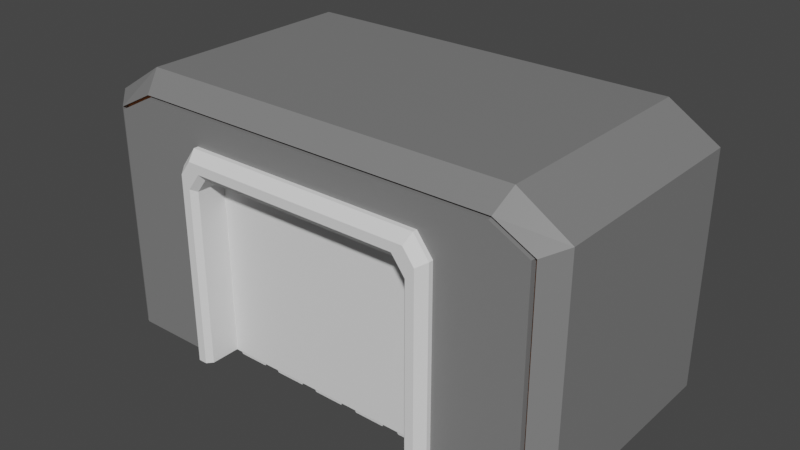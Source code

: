 # Source: RingDoor2.blend  (saved by Blender 3.3.6; exported with 4.5.12 LTS)
import bpy
from mathutils import Matrix  # noqa: F401  (used for matrix-valued properties, if any)

bpy.ops.wm.read_factory_settings(use_empty=True)
scene = bpy.context.scene
scene.name = 'Scene'

# ---- collections
col_collection = bpy.data.collections.new('Collection'); scene.collection.children.link(col_collection)

# ---- materials (node trees are filled in below, after node groups)
mat_wall = bpy.data.materials.new('Wall')
mat_wall.use_transparent_shadow = False
mat_light_001 = bpy.data.materials.new('Light.001')
mat_light_001.use_transparent_shadow = False

# ---- material node trees
mat_wall.use_nodes = True; mat_wall.node_tree.nodes.clear()
_N = mat_wall.node_tree.nodes; _L = mat_wall.node_tree.links
n0 = _N.new('ShaderNodeBsdfPrincipled'); n0.name = 'Principled BSDF'; n0.location = (10, 300)
n0.distribution = 'GGX'
n0.subsurface_method = 'RANDOM_WALK_SKIN'
n0.inputs[0].default_value = (0.2019, 0.2019, 0.2019, 1.0)
n0.inputs[3].default_value = 1.45
n0.inputs[27].default_value = (0.0, 0.0, 0.0, 1.0)
n0.inputs[28].default_value = 1.0
n1 = _N.new('ShaderNodeOutputMaterial'); n1.name = 'Material Output'; n1.location = (300, 300)
_L.new(n0.outputs[0], n1.inputs[0])
n1.is_active_output = True
mat_light_001.use_nodes = True; mat_light_001.node_tree.nodes.clear()
_N = mat_light_001.node_tree.nodes; _L = mat_light_001.node_tree.links
n0 = _N.new('ShaderNodeBsdfPrincipled'); n0.name = 'Principled BSDF'; n0.location = (10, 300)
n0.distribution = 'GGX'
n0.subsurface_method = 'RANDOM_WALK_SKIN'
n0.inputs[0].default_value = (0.8, 0.2988, 0.09705, 1.0)
n0.inputs[3].default_value = 1.45
n0.inputs[27].default_value = (0.0, 0.0, 0.0, 1.0)
n0.inputs[28].default_value = 1.0
n1 = _N.new('ShaderNodeOutputMaterial'); n1.name = 'Material Output'; n1.location = (300, 300)
_L.new(n0.outputs[0], n1.inputs[0])
n1.is_active_output = True

# ---- world
world_world = bpy.data.worlds.new('World'); scene.world = world_world
world_world.use_nodes = True; world_world.node_tree.nodes.clear()
_N = world_world.node_tree.nodes; _L = world_world.node_tree.links
n0 = _N.new('ShaderNodeOutputWorld'); n0.name = 'World Output'; n0.location = (300, 300)
n1 = _N.new('ShaderNodeBackground'); n1.name = 'Background'; n1.location = (10, 300)
n1.inputs[0].default_value = (0.05088, 0.05088, 0.05088, 1.0)
_L.new(n1.outputs[0], n0.inputs[0])
n0.is_active_output = True
world_world.color = (0.05088, 0.05088, 0.05088)
world_world.use_sun_shadow = False
world_world.sun_shadow_jitter_overblur = 0.0

# ---- meshes
me_cube_009 = bpy.data.meshes.new('Cube.009')
me_cube_009.from_pydata([(-2.0, 1.0, 0.0), (2.0, 1.0, 0.0), (1.006, 1.0, 1.595), (-1.006, 1.0, 1.595), (-1.006, 1.0, 0.0), (1.006, 1.0, 0.0), (-1.006, -1.0, 1.595), (1.006, -1.0, 1.595), (-1.006, -1.0, 0.0), (1.006, -1.0, 0.0), (-2.0, 1.0, 1.762), (-1.585, 1.0, 2.0), (1.585, 1.0, 2.0), (2.0, 1.0, 1.762), (-2.0, -0.8383, 0.0), (2.0, -0.8383, 0.0), (-1.585, -0.8383, 2.0), (-2.0, -0.8383, 1.762), (2.0, -0.8383, 1.762), (1.585, -0.8383, 2.0), (-1.825, -1.0, -0.003024), (-1.852, -0.9859, 0.0), (1.852, -0.9859, 0.0), (1.825, -1.0, -0.003024), (-1.518, -1.0, 1.834), (-1.53, -0.9859, 1.852), (-1.825, -1.0, 1.689), (-1.852, -0.9859, 1.7), (1.825, -1.0, 1.689), (1.852, -0.9859, 1.7), (1.518, -1.0, 1.834), (1.53, -0.9859, 1.852), (-1.852, -0.9359, 1.7), (-1.825, -0.9499, 1.689), (-1.518, -0.95, 1.834), (-1.53, -0.9359, 1.852), (1.53, -0.9359, 1.852), (1.518, -0.95, 1.834), (1.825, -0.9499, 1.689), (1.852, -0.9359, 1.7), (1.825, -0.9499, -0.003024), (1.852, -0.9359, 0.0), (-1.852, -0.9359, 0.0), (-1.825, -0.9499, -0.003024)], [], [(18, 13, 12, 19), (16, 11, 10, 17), (27, 25, 16, 17), (1, 13, 18, 15), (15, 18, 29, 22), (0, 10, 11, 12, 13, 1, 5, 2, 3, 4), (4, 3, 6, 8), (7, 2, 5, 9), (3, 2, 7, 6), (12, 11, 16, 19), (14, 17, 10, 0), (19, 16, 25, 31), (1, 15, 22, 23, 9, 5), (31, 29, 18, 19), (9, 23, 28, 30, 24, 26, 20, 8, 6, 7), (17, 14, 21, 27), (28, 23, 40, 38), (26, 24, 34, 33), (24, 30, 37, 34), (20, 26, 33, 43), (29, 31, 36, 39), (20, 21, 14, 0, 4, 8), (33, 34, 35, 32), (37, 38, 39, 36), (38, 40, 41, 39), (34, 37, 36, 35), (43, 33, 32, 42), (27, 21, 42, 32), (30, 28, 38, 37), (31, 25, 35, 36), (23, 22, 41, 40), (21, 20, 43, 42), (25, 27, 32, 35), (22, 29, 39, 41)])
me_cube_009.polygons.foreach_set('material_index', [0, 0, 0, 0, 0, 0, 0, 0, 0, 0, 0, 0, 0, 0, 0, 0, 0, 0, 0, 0, 0, 0, 1, 1, 1, 1, 1, 0, 0, 0, 0, 0, 0, 0])
_uv = me_cube_009.uv_layers.new(name='UVMap')
_uv.uv.foreach_set('vector', [0.5952, 0.7298, 0.5952, 0.5, 0.6548, 0.5, 0.6548, 0.7298, 0.625, 0.02021, 0.625, 0.25, 0.5952, 0.25, 0.5952, 0.02021, 0.5876, 0.9816, 0.6066, 0.9626, 0.625, 0.9702, 0.5952, 1.0, 0.375, 0.5, 0.5952, 0.5, 0.5952, 0.7298, 0.375, 0.7298, 0.375, 0.7298, 0.5952, 0.7298, 0.5876, 0.7667, 0.375, 0.7667, 0.375, 0.25, 0.5952, 0.25, 0.625, 0.2798, 0.625, 0.4702, 0.5952, 0.5, 0.375, 0.5, 0.375, 0.4453, 0.5744, 0.4453, 0.5744, 0.3047, 0.375, 0.3047, 0.375, 0.2118, 0.625, 0.2118, 0.625, 0.03819, 0.375, 0.03819, 0.625, 0.7118, 0.625, 0.5382, 0.375, 0.5382, 0.375, 0.7118, 0.875, 0.5382, 0.625, 0.5382, 0.625, 0.7118, 0.875, 0.7118, 0.6548, 0.5, 0.8452, 0.5, 0.8452, 0.7298, 0.6548, 0.7298, 0.375, 0.02021, 0.5952, 0.02021, 0.5952, 0.25, 0.375, 0.25, 0.625, 0.7798, 0.625, 0.9702, 0.6066, 0.9626, 0.6066, 0.7874, 0.375, 0.5, 0.375, 0.7298, 0.3566, 0.7482, 0.3523, 0.75, 0.3203, 0.75, 0.3203, 0.5, 0.6066, 0.7874, 0.5876, 0.7684, 0.5952, 0.75, 0.625, 0.7798, 0.375, 0.8047, 0.375, 0.7727, 0.5858, 0.7727, 0.6023, 0.7892, 0.6023, 0.9608, 0.5858, 0.9773, 0.375, 0.9773, 0.375, 0.9453, 0.5744, 0.9453, 0.5744, 0.8047, 0.5952, 0.02021, 0.375, 0.02021, 0.375, 0.001768, 0.5876, 0.001768, 0.5858, 0.7727, 0.375, 0.7727, 0.375, 0.7727, 0.5858, 0.7727, 0.5858, 0.9773, 0.6023, 0.9608, 0.6023, 0.9608, 0.5858, 0.9773, 0.6023, 0.9608, 0.6023, 0.7892, 0.6023, 0.7892, 0.6023, 0.9608, 0.375, 0.9773, 0.5858, 0.9773, 0.5858, 0.9773, 0.375, 0.9773, 0.5876, 0.7684, 0.6066, 0.7874, 0.6066, 0.7874, 0.5876, 0.7684, 0.1477, 0.75, 0.1434, 0.7482, 0.125, 0.7298, 0.125, 0.5, 0.1797, 0.5, 0.1797, 0.75, 0.5858, 0.9773, 0.6023, 0.9608, 0.6066, 0.9626, 0.5876, 0.9816, 0.6023, 0.7892, 0.5858, 0.7727, 0.5876, 0.7684, 0.6066, 0.7874, 0.5858, 0.7727, 0.375, 0.7727, 0.375, 0.7667, 0.5876, 0.7667, 0.6023, 0.9608, 0.6023, 0.7892, 0.6066, 0.7874, 0.6066, 0.9626, 0.375, 0.0, 0.5858, 0.0, 0.5876, 0.001768, 0.375, 0.001768, 0.5876, 0.001768, 0.375, 0.001768, 0.375, 0.001768, 0.5876, 0.001768, 0.6023, 0.7892, 0.5858, 0.7727, 0.5858, 0.7727, 0.6023, 0.7892, 0.6066, 0.7874, 0.6066, 0.9626, 0.6066, 0.9626, 0.6066, 0.7874, 0.3523, 0.75, 0.3566, 0.7482, 0.3566, 0.7482, 0.3523, 0.75, 0.1434, 0.7482, 0.1477, 0.75, 0.1477, 0.75, 0.1434, 0.7482, 0.6066, 0.9626, 0.5876, 0.9816, 0.5876, 0.9816, 0.6066, 0.9626, 0.375, 0.7667, 0.5876, 0.7667, 0.5876, 0.7667, 0.375, 0.7667])
me_cube_009.materials.append(mat_wall)
me_cube_009.materials.append(mat_light_001)
me_cube_009.update()
me_cube_010 = bpy.data.meshes.new('Cube.010')
me_cube_010.from_pydata([(-1.667, 1.0, 0.0), (1.667, 1.0, 0.0), (-1.417, 1.0, 0.0), (1.417, 1.0, 0.0), (-1.667, 1.0, 1.812), (-1.479, 1.0, 2.0), (1.479, 1.0, 2.0), (1.667, 1.0, 1.812), (-1.583, -0.9369, 0.0), (-1.667, -0.8745, 0.0), (1.667, -0.8745, 0.0), (1.583, -0.9369, 0.0), (-1.445, -0.9369, 1.917), (-1.479, -0.8745, 2.0), (-1.583, -0.9369, 1.778), (-1.667, -0.8745, 1.812), (1.583, -0.9369, 1.778), (1.667, -0.8745, 1.812), (1.445, -0.9369, 1.917), (1.479, -0.8745, 2.0), (1.417, 1.0, 1.643), (1.287, 1.0, 1.773), (-1.287, 1.0, 1.773), (-1.417, 1.0, 1.643), (-1.417, -0.8982, 0.0), (-1.476, -0.9369, 0.0), (1.476, -0.9369, 0.0), (1.417, -0.8982, 0.0), (-1.476, -0.9369, 1.668), (-1.417, -0.8982, 1.643), (-1.312, -0.9369, 1.832), (-1.287, -0.8982, 1.773), (1.312, -0.9369, 1.832), (1.287, -0.8982, 1.773), (1.476, -0.9369, 1.668), (1.417, -0.8982, 1.643)], [], [(17, 7, 6, 19), (13, 5, 4, 15), (22, 31, 29, 23), (1, 7, 17, 10), (35, 20, 3, 27), (2, 23, 29, 24), (0, 4, 5, 6, 7, 1, 3, 20, 21, 22, 23, 2), (1, 10, 11, 26, 27, 3), (6, 5, 13, 19), (9, 15, 4, 0), (14, 12, 13, 15), (18, 16, 17, 19), (10, 17, 16, 11), (19, 13, 12, 18), (15, 9, 8, 14), (26, 11, 16, 18, 12, 14, 8, 25, 28, 30, 32, 34), (22, 21, 33, 31), (20, 35, 33, 21), (34, 32, 33, 35), (30, 28, 29, 31), (32, 30, 31, 33), (26, 34, 35, 27), (28, 25, 24, 29), (8, 9, 0, 2, 24, 25)])
_uv = me_cube_010.uv_layers.new(name='UVMap')
_uv.uv.foreach_set('vector', [0.6016, 0.7396, 0.6016, 0.5, 0.6484, 0.5, 0.6484, 0.7396, 0.625, 0.01042, 0.625, 0.25, 0.6016, 0.25, 0.6016, 0.01042, 0.625, 0.2292, 0.625, 0.02705, 0.6067, 0.02705, 0.6067, 0.2292, 0.375, 0.5, 0.6016, 0.5, 0.6016, 0.7396, 0.375, 0.7396, 0.6067, 0.723, 0.6067, 0.5208, 0.375, 0.5208, 0.375, 0.723, 0.375, 0.2292, 0.6067, 0.2292, 0.6067, 0.02705, 0.375, 0.02705, 0.375, 0.25, 0.6016, 0.25, 0.625, 0.2734, 0.625, 0.4766, 0.6016, 0.5, 0.375, 0.5, 0.375, 0.4688, 0.5804, 0.4688, 0.5966, 0.4525, 0.5966, 0.2975, 0.5804, 0.2812, 0.375, 0.2812, 0.375, 0.5, 0.375, 0.7396, 0.3646, 0.75, 0.3512, 0.75, 0.3438, 0.7425, 0.3438, 0.5, 0.6484, 0.5, 0.8516, 0.5, 0.8516, 0.7396, 0.6484, 0.7396, 0.375, 0.01042, 0.6016, 0.01042, 0.6016, 0.25, 0.375, 0.25, 0.5972, 0.9896, 0.6146, 0.9722, 0.625, 0.9766, 0.6016, 1.0, 0.6146, 0.7778, 0.5972, 0.7604, 0.6016, 0.75, 0.625, 0.7734, 0.375, 0.7396, 0.6016, 0.7396, 0.5972, 0.7604, 0.375, 0.7604, 0.625, 0.7734, 0.625, 0.9766, 0.6146, 0.9722, 0.6146, 0.7778, 0.6016, 0.01042, 0.375, 0.01042, 0.375, 0.0, 0.5972, 0.0, 0.375, 0.7738, 0.375, 0.7604, 0.5972, 0.7604, 0.6146, 0.7778, 0.6146, 0.9722, 0.5972, 0.9896, 0.375, 0.9896, 0.375, 0.9762, 0.5835, 0.9762, 0.604, 0.9556, 0.604, 0.7944, 0.5835, 0.7738, 0.8534, 0.5208, 0.6466, 0.5208, 0.6466, 0.723, 0.8534, 0.723, 0.6067, 0.5208, 0.6067, 0.723, 0.6466, 0.723, 0.6466, 0.5208, 0.5835, 0.7738, 0.604, 0.7944, 0.5966, 0.7975, 0.5804, 0.7812, 0.604, 0.9556, 0.5835, 0.9762, 0.5804, 0.9688, 0.5966, 0.9525, 0.604, 0.7944, 0.604, 0.9556, 0.5966, 0.9525, 0.5966, 0.7975, 0.375, 0.7738, 0.5835, 0.7738, 0.5804, 0.7812, 0.375, 0.7812, 0.5835, 0.9762, 0.375, 0.9762, 0.375, 0.9688, 0.5804, 0.9688, 0.1354, 0.75, 0.125, 0.7396, 0.125, 0.5, 0.1562, 0.5, 0.1562, 0.7425, 0.1488, 0.75])
me_cube_010.materials.append(None)
me_cube_010.update()
me_cube_001 = bpy.data.meshes.new('Cube.001')
me_cube_001.from_pydata([(-1.0, -1.0, 0.0), (-1.0, -1.0, 2.0), (-1.0, 1.0, 0.0), (-1.0, 1.0, 2.0), (1.0, -1.0, 0.0), (1.0, -1.0, 2.0), (1.0, 1.0, 0.0), (1.0, 1.0, 2.0), (0.6, 1.0, 0.0), (0.2, 1.0, 0.0), (-0.2, 1.0, 0.0), (-0.6, 1.0, 0.0), (-0.6, -1.0, 0.0), (-0.2, -1.0, 0.0), (0.2, -1.0, 0.0), (0.6, -1.0, 0.0), (0.6442, 0.7168, 0.0), (0.9558, 0.7168, 0.0), (0.9558, -0.7168, 0.0), (0.6442, -0.7168, 0.0), (-0.9558, 0.7168, 0.0), (-0.6442, 0.7168, 0.0), (-0.6442, -0.7168, 0.0), (-0.9558, -0.7168, 0.0), (-0.5558, 0.7168, 0.0), (-0.2442, 0.7168, 0.0), (-0.2442, -0.7168, 0.0), (-0.5558, -0.7168, 0.0), (-0.1558, 0.7168, 0.0), (0.1558, 0.7168, 0.0), (0.1558, -0.7168, 0.0), (-0.1558, -0.7168, 0.0), (0.2442, 0.7168, 0.0), (0.5558, 0.7168, 0.0), (0.5558, -0.7168, 0.0), (0.2442, -0.7168, 0.0), (0.674, 0.6871, -0.04706), (0.926, 0.6871, -0.04706), (0.926, -0.6871, -0.04706), (0.674, -0.6871, -0.04706), (-0.926, 0.6871, -0.04706), (-0.674, 0.6871, -0.04706), (-0.674, -0.6871, -0.04706), (-0.926, -0.6871, -0.04706), (-0.526, 0.6871, -0.04706), (-0.274, 0.6871, -0.04706), (-0.274, -0.6871, -0.04706), (-0.526, -0.6871, -0.04706), (-0.126, 0.6871, -0.04706), (0.126, 0.6871, -0.04706), (0.126, -0.6871, -0.04706), (-0.126, -0.6871, -0.04706), (0.274, 0.6871, -0.04706), (0.526, 0.6871, -0.04706), (0.526, -0.6871, -0.04706), (0.274, -0.6871, -0.04706)], [], [(0, 1, 3, 2), (2, 3, 7, 6, 8, 9, 10, 11), (6, 7, 5, 4), (4, 5, 1, 0, 12, 13, 14, 15), (36, 37, 38, 39), (7, 3, 1, 5), (40, 41, 42, 43), (44, 45, 46, 47), (48, 49, 50, 51), (52, 53, 54, 55), (8, 6, 17, 16), (6, 4, 18, 17), (4, 15, 19, 18), (15, 8, 16, 19), (2, 11, 21, 20), (11, 12, 22, 21), (12, 0, 23, 22), (0, 2, 20, 23), (11, 10, 25, 24), (10, 13, 26, 25), (13, 12, 27, 26), (12, 11, 24, 27), (10, 9, 29, 28), (9, 14, 30, 29), (14, 13, 31, 30), (13, 10, 28, 31), (9, 8, 33, 32), (8, 15, 34, 33), (15, 14, 35, 34), (14, 9, 32, 35), (16, 17, 37, 36), (17, 18, 38, 37), (18, 19, 39, 38), (19, 16, 36, 39), (20, 21, 41, 40), (21, 22, 42, 41), (22, 23, 43, 42), (23, 20, 40, 43), (24, 25, 45, 44), (25, 26, 46, 45), (26, 27, 47, 46), (27, 24, 44, 47), (28, 29, 49, 48), (29, 30, 50, 49), (30, 31, 51, 50), (31, 28, 48, 51), (32, 33, 53, 52), (33, 34, 54, 53), (34, 35, 55, 54), (35, 32, 52, 55)])
_uv = me_cube_001.uv_layers.new(name='UVMap')
_uv.uv.foreach_set('vector', [0.375, 0.0, 0.625, 0.0, 0.625, 0.25, 0.375, 0.25, 0.375, 0.25, 0.625, 0.25, 0.625, 0.5, 0.375, 0.5, 0.375, 0.45, 0.375, 0.4, 0.375, 0.35, 0.375, 0.3, 0.375, 0.5, 0.625, 0.5, 0.625, 0.75, 0.375, 0.75, 0.375, 0.75, 0.625, 0.75, 0.625, 1.0, 0.375, 1.0, 0.375, 0.95, 0.375, 0.9, 0.375, 0.85, 0.375, 0.8, 0.3342, 0.5105, 0.3658, 0.5105, 0.3658, 0.7395, 0.3342, 0.7395, 0.625, 0.5, 0.875, 0.5, 0.875, 0.75, 0.625, 0.75, 0.1342, 0.5105, 0.1658, 0.5105, 0.1658, 0.7395, 0.1342, 0.7395, 0.1842, 0.5105, 0.2158, 0.5105, 0.2158, 0.7395, 0.1842, 0.7395, 0.2342, 0.5105, 0.2658, 0.5105, 0.2658, 0.7395, 0.2342, 0.7395, 0.2842, 0.5105, 0.3158, 0.5105, 0.3158, 0.7395, 0.2842, 0.7395, 0.325, 0.5, 0.375, 0.5, 0.3695, 0.5055, 0.3305, 0.5055, 0.375, 0.5, 0.375, 0.75, 0.3695, 0.7445, 0.3695, 0.5055, 0.375, 0.75, 0.325, 0.75, 0.3305, 0.7445, 0.3695, 0.7445, 0.325, 0.75, 0.325, 0.5, 0.3305, 0.5055, 0.3305, 0.7445, 0.125, 0.5, 0.175, 0.5, 0.1695, 0.5055, 0.1305, 0.5055, 0.175, 0.5, 0.175, 0.75, 0.1695, 0.7445, 0.1695, 0.5055, 0.175, 0.75, 0.125, 0.75, 0.1305, 0.7445, 0.1695, 0.7445, 0.125, 0.75, 0.125, 0.5, 0.1305, 0.5055, 0.1305, 0.7445, 0.175, 0.5, 0.225, 0.5, 0.2195, 0.5055, 0.1805, 0.5055, 0.225, 0.5, 0.225, 0.75, 0.2195, 0.7445, 0.2195, 0.5055, 0.225, 0.75, 0.175, 0.75, 0.1805, 0.7445, 0.2195, 0.7445, 0.175, 0.75, 0.175, 0.5, 0.1805, 0.5055, 0.1805, 0.7445, 0.225, 0.5, 0.275, 0.5, 0.2695, 0.5055, 0.2305, 0.5055, 0.275, 0.5, 0.275, 0.75, 0.2695, 0.7445, 0.2695, 0.5055, 0.275, 0.75, 0.225, 0.75, 0.2305, 0.7445, 0.2695, 0.7445, 0.225, 0.75, 0.225, 0.5, 0.2305, 0.5055, 0.2305, 0.7445, 0.275, 0.5, 0.325, 0.5, 0.3195, 0.5055, 0.2805, 0.5055, 0.325, 0.5, 0.325, 0.75, 0.3195, 0.7445, 0.3195, 0.5055, 0.325, 0.75, 0.275, 0.75, 0.2805, 0.7445, 0.3195, 0.7445, 0.275, 0.75, 0.275, 0.5, 0.2805, 0.5055, 0.2805, 0.7445, 0.3305, 0.5055, 0.3695, 0.5055, 0.3658, 0.5105, 0.3342, 0.5105, 0.3695, 0.5055, 0.3695, 0.7445, 0.3658, 0.7395, 0.3658, 0.5105, 0.3695, 0.7445, 0.3305, 0.7445, 0.3342, 0.7395, 0.3658, 0.7395, 0.3305, 0.7445, 0.3305, 0.5055, 0.3342, 0.5105, 0.3342, 0.7395, 0.1305, 0.5055, 0.1695, 0.5055, 0.1658, 0.5105, 0.1342, 0.5105, 0.1695, 0.5055, 0.1695, 0.7445, 0.1658, 0.7395, 0.1658, 0.5105, 0.1695, 0.7445, 0.1305, 0.7445, 0.1342, 0.7395, 0.1658, 0.7395, 0.1305, 0.7445, 0.1305, 0.5055, 0.1342, 0.5105, 0.1342, 0.7395, 0.1805, 0.5055, 0.2195, 0.5055, 0.2158, 0.5105, 0.1842, 0.5105, 0.2195, 0.5055, 0.2195, 0.7445, 0.2158, 0.7395, 0.2158, 0.5105, 0.2195, 0.7445, 0.1805, 0.7445, 0.1842, 0.7395, 0.2158, 0.7395, 0.1805, 0.7445, 0.1805, 0.5055, 0.1842, 0.5105, 0.1842, 0.7395, 0.2305, 0.5055, 0.2695, 0.5055, 0.2658, 0.5105, 0.2342, 0.5105, 0.2695, 0.5055, 0.2695, 0.7445, 0.2658, 0.7395, 0.2658, 0.5105, 0.2695, 0.7445, 0.2305, 0.7445, 0.2342, 0.7395, 0.2658, 0.7395, 0.2305, 0.7445, 0.2305, 0.5055, 0.2342, 0.5105, 0.2342, 0.7395, 0.2805, 0.5055, 0.3195, 0.5055, 0.3158, 0.5105, 0.2842, 0.5105, 0.3195, 0.5055, 0.3195, 0.7445, 0.3158, 0.7395, 0.3158, 0.5105, 0.3195, 0.7445, 0.2805, 0.7445, 0.2842, 0.7395, 0.3158, 0.7395, 0.2805, 0.7445, 0.2805, 0.5055, 0.2842, 0.5105, 0.2842, 0.7395])
me_cube_001.update()

# ---- objects
ob_cube_002 = bpy.data.objects.new('Cube.002', me_cube_009)
ob_cube_003 = bpy.data.objects.new('Cube.003', me_cube_010)
ob_cube = bpy.data.objects.new('Cube', me_cube_001)

# ---- transforms, parenting, visibility, modifiers, constraints
ob_cube_002.location = (0.0, 0.0, 0.0)
ob_cube_002.scale = (1.0, 1.0, 1.1)
_m = ob_cube_002.modifiers.new('Boolean', 'BOOLEAN')
ob_cube_003.location = (0.0, 0.0, 0.0)
ob_cube_003.scale = (0.675, 1.188, 0.891)
ob_cube.location = (0.0, -0.7238, 0.0)
ob_cube.scale = (1.0, 0.1, 1.0)

# ---- collection membership
col_collection.objects.link(ob_cube_002)
col_collection.objects.link(ob_cube_003)
col_collection.objects.link(ob_cube)

# ---- scene / render settings (as saved in the file)
scene.frame_start = 1; scene.frame_end = 250; scene.frame_set(1)
scene.render.engine = 'BLENDER_EEVEE_NEXT'
scene.cycles.sampling_pattern = 'TABULATED_SOBOL'
scene.cycles.use_light_tree = False
scene.view_settings.view_transform = 'Filmic'
bpy.context.view_layer.update()

# ---- added for rendering (the .blend has no active camera and no usable light): camera, sun
cam_auto = bpy.data.cameras.new('AutoCamera')
cam_auto.lens = 50.0
cam_auto.sensor_width = 36.0
cam_auto.clip_end = 1000.0
ob_auto_camera = bpy.data.objects.new('AutoCamera', cam_auto)
scene.collection.objects.link(ob_auto_camera)
ob_auto_camera.location = (4.74883, -5.6611, 4.87554)
ob_auto_camera.rotation_euler = (1.09748, -7.21219e-08, 0.694738)
scene.camera = ob_auto_camera
light_auto_sun = bpy.data.lights.new('AutoSun', 'SUN')
light_auto_sun.energy = 3.0
light_auto_sun.angle = 0.0523599
ob_auto_sun = bpy.data.objects.new('AutoSun', light_auto_sun)
scene.collection.objects.link(ob_auto_sun)
ob_auto_sun.rotation_euler = (0.872665, 0.174533, 0.523599)
bpy.context.view_layer.update()
